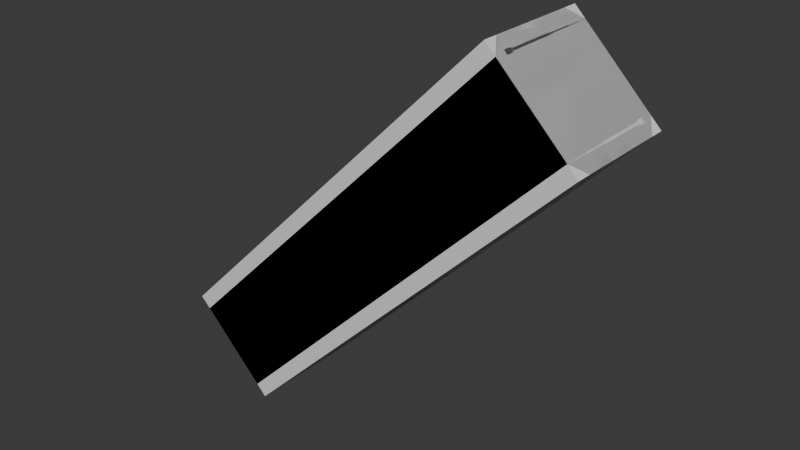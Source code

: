 # Source: build_wood_45Beam_1m.blend  (saved by Blender 5.1.30; exported with 4.5.12 LTS)
import bpy
from mathutils import Matrix  # noqa: F401  (used for matrix-valued properties, if any)

bpy.ops.wm.read_factory_settings(use_empty=True)
scene = bpy.context.scene
scene.name = 'Scene'

# ---- materials (node trees are filled in below, after node groups)
mat_build_wood_plank = bpy.data.materials.new('build_wood_plank')
mat_build_wood_plank.diffuse_color = (0.42, 0.33, 0.24, 1.0)
mat_build_wood_beam = bpy.data.materials.new('build_wood_beam')
mat_build_wood_beam.diffuse_color = (0.3, 0.23, 0.17, 1.0)

# ---- material node trees
mat_build_wood_plank.use_nodes = True; mat_build_wood_plank.node_tree.nodes.clear()
_N = mat_build_wood_plank.node_tree.nodes; _L = mat_build_wood_plank.node_tree.links
n0 = _N.new('ShaderNodeBsdfPrincipled'); n0.name = 'Principled BSDF'; n0.location = (-200, 100)
n1 = _N.new('ShaderNodeOutputMaterial'); n1.name = 'Material Output'; n1.location = (200, 100)
_L.new(n0.outputs[0], n1.inputs[0])
n1.is_active_output = True
mat_build_wood_beam.use_nodes = True; mat_build_wood_beam.node_tree.nodes.clear()
_N = mat_build_wood_beam.node_tree.nodes; _L = mat_build_wood_beam.node_tree.links
n0 = _N.new('ShaderNodeBsdfPrincipled'); n0.name = 'Principled BSDF'; n0.location = (-200, 100)
n1 = _N.new('ShaderNodeOutputMaterial'); n1.name = 'Material Output'; n1.location = (200, 100)
_L.new(n0.outputs[0], n1.inputs[0])
n1.is_active_output = True

# ---- world
world_world = bpy.data.worlds.new('World'); scene.world = world_world
world_world.use_nodes = True; world_world.node_tree.nodes.clear()
_N = world_world.node_tree.nodes; _L = world_world.node_tree.links
n0 = _N.new('ShaderNodeOutputWorld'); n0.name = 'World Output'; n0.location = (200, 100)
n1 = _N.new('ShaderNodeBackground'); n1.name = 'Background'; n1.location = (-200, 100)
n1.inputs[0].default_value = (0.05088, 0.05088, 0.05088, 1.0)
_L.new(n1.outputs[0], n0.inputs[0])
n0.is_active_output = True
world_world.color = (0.05088, 0.05088, 0.05088)
world_world.sun_shadow_jitter_overblur = 0.0

# ---- meshes
me_build_wood_45beam_1m = bpy.data.meshes.new('build_wood_45Beam_1m')
me_build_wood_45beam_1m.from_pydata([(-0.2652, -0.095, -0.4419), (-0.2652, 0.095, -0.4419), (-0.2864, 0.125, -0.4207), (-0.4207, 0.125, -0.2864), (-0.4419, 0.095, -0.2652), (-0.4419, -0.095, -0.2652), (-0.4207, -0.125, -0.2864), (-0.2864, -0.125, -0.4207), (0.4419, -0.095, 0.2652), (0.4419, 0.095, 0.2652), (0.4207, 0.125, 0.2864), (0.2864, 0.125, 0.4207), (0.2652, 0.095, 0.4419), (0.2652, -0.095, 0.4419), (0.2864, -0.125, 0.4207), (0.4207, -0.125, 0.2864)], [], [(8, 9, 10, 11, 12, 13, 14, 15), (7, 6, 5, 4, 3, 2, 1, 0), (0, 1, 9, 8), (1, 2, 10, 9), (2, 3, 11, 10), (3, 4, 12, 11), (4, 5, 13, 12), (5, 6, 14, 13), (6, 7, 15, 14), (7, 0, 8, 15)])
me_build_wood_45beam_1m.polygons.foreach_set('material_index', [1, 1, 1, 1, 1, 1, 1, 1, 1, 1])
_uv = me_build_wood_45beam_1m.uv_layers.new(name='UVMap')
_uv.uv.foreach_set('vector', [0.219, 0.015, 0.219, 0.11, 0.204, 0.125, 0.109, 0.125, 0.09403, 0.11, 0.09403, 0.015, 0.109, 0.0, 0.204, 0.0, 0.204, 0.125, 0.109, 0.125, 0.09403, 0.11, 0.09403, 0.015, 0.109, 0.0, 0.204, 0.0, 0.219, 0.015, 0.219, 0.11, -0.09347, 0.11, -0.09347, 0.015, 0.4065, 0.015, 0.4065, 0.11, -0.09347, 0.07311, -0.09347, 0.05189, 0.4065, 0.05189, 0.4065, 0.07311, -0.09347, 0.11, -0.09347, 0.015, 0.4065, 0.015, 0.4065, 0.11, -0.09347, 0.07311, -0.09347, 0.05189, 0.4065, 0.05189, 0.4065, 0.07311, -0.09347, 0.11, -0.09347, 0.015, 0.4065, 0.015, 0.4065, 0.11, -0.09347, 0.07311, -0.09347, 0.05189, 0.4065, 0.05189, 0.4065, 0.07311, -0.09347, 0.11, -0.09347, 0.015, 0.4065, 0.015, 0.4065, 0.11, -0.09347, 0.07311, -0.09347, 0.05189, 0.4065, 0.05189, 0.4065, 0.07311])
me_build_wood_45beam_1m.materials.append(mat_build_wood_plank)
me_build_wood_45beam_1m.materials.append(mat_build_wood_beam)
me_build_wood_45beam_1m.update()
me_build_wood_45beam_1m_lod1 = bpy.data.meshes.new('build_wood_45Beam_1m_lod1')
me_build_wood_45beam_1m_lod1.from_pydata([(-0.2652, -0.125, -0.4419), (0.4419, -0.125, 0.2652), (0.4419, 0.125, 0.2652), (-0.2652, 0.125, -0.4419), (-0.4419, -0.125, -0.2652), (0.2652, -0.125, 0.4419), (0.2652, 0.125, 0.4419), (-0.4419, 0.125, -0.2652)], [], [(4, 5, 6, 7), (3, 2, 1, 0), (0, 1, 5, 4), (1, 2, 6, 5), (2, 3, 7, 6), (3, 0, 4, 7)])
me_build_wood_45beam_1m_lod1.polygons.foreach_set('material_index', [1, 1, 1, 1, 1, 1])
_uv = me_build_wood_45beam_1m_lod1.uv_layers.new(name='UVMap')
_uv.uv.foreach_set('vector', [-0.04167, 0.25, 0.4583, 0.25, 0.4583, 0.375, -0.04167, 0.375, -0.04167, 0.25, 0.4583, 0.25, 0.4583, 0.375, -0.04167, 0.375, -0.04167, 0.25, 0.4583, 0.25, 0.4583, 0.375, -0.04167, 0.375, 0.1458, 0.25, 0.2708, 0.25, 0.2708, 0.375, 0.1458, 0.375, 0.4583, 0.375, -0.04167, 0.375, -0.04167, 0.25, 0.4583, 0.25, 0.2708, 0.375, 0.1458, 0.375, 0.1458, 0.25, 0.2708, 0.25])
me_build_wood_45beam_1m_lod1.materials.append(mat_build_wood_plank)
me_build_wood_45beam_1m_lod1.materials.append(mat_build_wood_beam)
me_build_wood_45beam_1m_lod1.update()

# ---- objects
ob_build_wood_45beam_1m = bpy.data.objects.new('build_wood_45Beam_1m', me_build_wood_45beam_1m)
ob_build_wood_45beam_1m_lod1 = bpy.data.objects.new('build_wood_45Beam_1m_lod1', me_build_wood_45beam_1m_lod1)

# ---- transforms, parenting, visibility, modifiers, constraints
ob_build_wood_45beam_1m.location = (0.0, 0.0, 0.0)
ob_build_wood_45beam_1m_lod1.location = (0.0, 0.0, 0.0)

# ---- collection membership
scene.collection.objects.link(ob_build_wood_45beam_1m)
scene.collection.objects.link(ob_build_wood_45beam_1m_lod1)

# ---- scene / render settings (as saved in the file)
scene.frame_start = 1; scene.frame_end = 250; scene.frame_set(1)
scene.render.engine = 'BLENDER_EEVEE_NEXT'
scene.render.bake_bias = 0.0
scene.render.bake_samples = 0
scene.cycles.sampling_pattern = 'TABULATED_SOBOL'
scene.eevee.use_volume_custom_range = False
bpy.context.view_layer.update()

# ---- added for rendering (the .blend has no active camera and no usable light): camera, sun
cam_auto = bpy.data.cameras.new('AutoCamera')
cam_auto.lens = 50.0
cam_auto.sensor_width = 36.0
cam_auto.clip_end = 1000.0
ob_auto_camera = bpy.data.objects.new('AutoCamera', cam_auto)
scene.collection.objects.link(ob_auto_camera)
ob_auto_camera.location = (1.17943, -1.41532, 0.943548)
ob_auto_camera.rotation_euler = (1.09748, -7.21219e-08, 0.694738)
scene.camera = ob_auto_camera
light_auto_sun = bpy.data.lights.new('AutoSun', 'SUN')
light_auto_sun.energy = 3.0
light_auto_sun.angle = 0.0523599
ob_auto_sun = bpy.data.objects.new('AutoSun', light_auto_sun)
scene.collection.objects.link(ob_auto_sun)
ob_auto_sun.rotation_euler = (0.872665, 0.174533, 0.523599)
bpy.context.view_layer.update()
